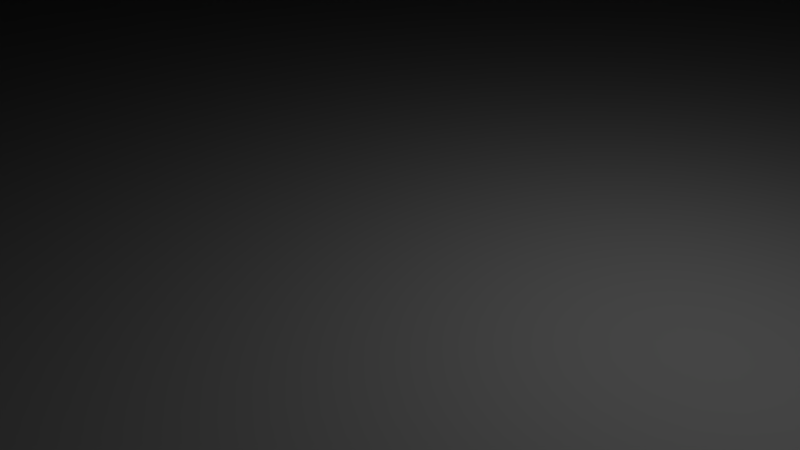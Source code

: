 # Source: tutLevel2.blend  (saved by Blender 2.76.0; exported with 4.5.12 LTS)
import bpy
from mathutils import Matrix  # noqa: F401  (used for matrix-valued properties, if any)

bpy.ops.wm.read_factory_settings(use_empty=True)
scene = bpy.context.scene
scene.name = 'Scene'

# ---- collections
col_collection_1 = bpy.data.collections.new('Collection 1'); scene.collection.children.link(col_collection_1)

# ---- materials (node trees are filled in below, after node groups)
mat_material = bpy.data.materials.new('Material')
mat_material.alpha_threshold = 0.0
mat_material.use_transparent_shadow = False
mat_material.roughness = 0.5
mat_material.line_color = (0.0, 0.0, 0.0, 1.0)

# ---- material node trees

# ---- world
world_world = bpy.data.worlds.new('World'); scene.world = world_world
world_world.color = (0.05088, 0.05088, 0.05088)
world_world.use_sun_shadow = False
world_world.sun_shadow_jitter_overblur = 0.0
world_world.cycles.sampling_method = 'MANUAL'
world_world.cycles.sample_map_resolution = 256

# ---- cameras
cam_camera = bpy.data.cameras.new('Camera')
cam_camera.clip_end = 100.0
cam_camera.lens = 35.0
cam_camera.sensor_width = 32.0
cam_camera.sensor_height = 18.0
cam_camera.ortho_scale = 7.314
cam_camera.dof.focus_distance = 0.0
cam_camera.dof.aperture_fstop = 128.0

# ---- lights
light_lamp = bpy.data.lights.new('Lamp', 'POINT')
light_lamp.transmission_factor = 0.0
light_lamp.cutoff_distance = 30.0
light_lamp.energy = 100.0
light_lamp.shadow_buffer_clip_start = 1.001
light_lamp.shadow_soft_size = 0.1
light_lamp.shadow_maximum_resolution = 0.006
light_lamp.use_absolute_resolution = True
light_lamp.cycles.use_multiple_importance_sampling = False

# ---- meshes
me_cube_003 = bpy.data.meshes.new('Cube.003')
me_cube_003.from_pydata([(-1.0, -1.0, -1.0), (-1.0, -1.0, 1.0), (-1.0, 1.0, -1.0), (-1.0, 1.0, 1.0), (1.0, -1.0, -1.0), (1.0, -1.0, 1.0), (1.0, 1.0, -1.0), (1.0, 1.0, 1.0)], [], [(1, 3, 2, 0), (3, 7, 6, 2), (7, 5, 4, 6), (5, 1, 0, 4), (0, 2, 6, 4), (5, 7, 3, 1)])
_uv = me_cube_003.uv_layers.new(name='UVMap')
_uv.uv.foreach_set('vector', [0.0, 0.0, 1.0, 0.0, 1.0, 1.0, 0.0, 1.0, 0.0, 0.0, 1.0, 0.0, 1.0, 1.0, 0.0, 1.0, 0.0, 0.0, 1.0, 0.0, 1.0, 1.0, 0.0, 1.0, 0.0, 0.0, 1.0, 0.0, 1.0, 1.0, 0.0, 1.0, 0.0, 0.0, 1.0, 0.0, 1.0, 1.0, 0.0, 1.0, 0.0, 0.0, 1.0, 0.0, 1.0, 1.0, 0.0, 1.0])
me_cube_003.use_remesh_preserve_volume = False
me_cube_003.use_remesh_preserve_attributes = False
me_cube_003.use_mirror_vertex_groups = False
me_cube_003.update()
me_cube_002 = bpy.data.meshes.new('Cube.002')
me_cube_002.from_pydata([(-1.0, -1.0, -1.0), (-1.0, -1.0, 1.0), (-1.0, 1.0, -1.0), (-1.0, 1.0, 1.0), (1.0, -1.0, -1.0), (1.0, -1.0, 1.0), (1.0, 1.0, -1.0), (1.0, 1.0, 1.0)], [], [(1, 3, 2, 0), (3, 7, 6, 2), (7, 5, 4, 6), (5, 1, 0, 4), (0, 2, 6, 4), (5, 7, 3, 1)])
_uv = me_cube_002.uv_layers.new(name='UVMap')
_uv.uv.foreach_set('vector', [0.0, 0.0, 1.0, 0.0, 1.0, 1.0, 0.0, 1.0, 0.0, 0.0, 1.0, 0.0, 1.0, 1.0, 0.0, 1.0, 0.0, 0.0, 1.0, 0.0, 1.0, 1.0, 0.0, 1.0, 0.0, 0.0, 1.0, 0.0, 1.0, 1.0, 0.0, 1.0, 0.0, 0.0, 1.0, 0.0, 1.0, 1.0, 0.0, 1.0, 0.0, 0.0, 1.0, 0.0, 1.0, 1.0, 0.0, 1.0])
me_cube_002.use_remesh_preserve_volume = False
me_cube_002.use_remesh_preserve_attributes = False
me_cube_002.use_mirror_vertex_groups = False
me_cube_002.update()
me_cube_001 = bpy.data.meshes.new('Cube.001')
me_cube_001.from_pydata([(-1.0, -1.0, -1.0), (-1.0, -1.0, 1.0), (-1.0, 1.0, -1.0), (-1.0, 1.0, 1.0), (1.0, -1.0, -1.0), (1.0, -1.0, 1.0), (1.0, 1.0, -1.0), (1.0, 1.0, 1.0)], [], [(1, 3, 2, 0), (3, 7, 6, 2), (7, 5, 4, 6), (5, 1, 0, 4), (0, 2, 6, 4), (5, 7, 3, 1)])
_uv = me_cube_001.uv_layers.new(name='UVMap')
_uv.uv.foreach_set('vector', [0.0, 0.0, 1.0, 0.0, 1.0, 1.0, 0.0, 1.0, 0.0, 0.0, 1.0, 0.0, 1.0, 1.0, 0.0, 1.0, 0.0, 0.0, 1.0, 0.0, 1.0, 1.0, 0.0, 1.0, 0.0, 0.0, 1.0, 0.0, 1.0, 1.0, 0.0, 1.0, 0.0, 0.0, 1.0, 0.0, 1.0, 1.0, 0.0, 1.0, 0.0, 0.0, 1.0, 0.0, 1.0, 1.0, 0.0, 1.0])
me_cube_001.use_remesh_preserve_volume = False
me_cube_001.use_remesh_preserve_attributes = False
me_cube_001.use_mirror_vertex_groups = False
me_cube_001.update()
me_cube = bpy.data.meshes.new('Cube')
me_cube.from_pydata([(-1.0, -1.0, -1.0), (-1.0, 1.0, -1.0), (-1.0, 1.0, 1.0), (3.012, 1.0, -1.0), (3.012, -1.0, -1.0), (-1.0, 0.6364, 1.0), (-0.6353, 1.0, 1.0), (1.553, 0.4545, -0.3138), (1.553, 0.8182, 0.03641), (1.553, 0.09091, -0.3138), (-0.6353, 0.6364, 1.0), (1.918, -0.4545, -0.5847), (0.09409, 1.0, 0.03641), (1.553, 1.0, 0.03641), (-0.2706, -0.2727, 0.4712), (-0.2706, -0.6364, 0.4712), (-0.6353, -0.2727, 0.4712), (-0.6353, -0.6364, 0.4712), (-0.2706, 1.0, 0.4712), (0.09409, 1.0, 0.4712), (-0.2706, 0.09091, 0.7723), (-0.2706, -0.2727, 0.7723), (-0.6353, 0.4545, 0.7723), (-0.6353, 0.09091, 0.7723), (-0.6353, -0.2727, 0.7723), (-0.6353, -1.0, 0.7723), (-1.0, 0.4545, 0.7723), (-1.0, -1.0, 0.7723), (-1.0, 0.4545, 0.8959), (-1.0, 0.6364, 0.8959), (-0.2706, 1.0, 0.8959), (-0.6353, 1.0, 0.8959), (0.4588, -0.2727, -0.1979), (0.4588, -0.2727, 0.2386), (0.4588, 0.4545, 0.2386), (-0.6353, 0.6364, 0.8959), (-0.2706, 0.4545, 0.8959), (0.4588, 0.4545, -0.1979), (0.4588, 0.8182, -0.1979), (0.8235, -1.0, -0.1979), (0.8235, 0.4545, -0.1979), (1.553, 0.4545, -0.4706), (1.553, 0.8182, -0.4706), (1.918, -0.4545, -0.7219), (-0.6353, -0.6364, 0.6255), (-0.6353, 0.09091, 0.6255), (-0.6353, 0.4545, 0.6255), (-0.2706, -0.6364, 0.6255), (-0.2706, 0.09091, 0.6255), (2.282, -0.8182, -0.4706), (2.282, -0.6364, -0.4706), (-0.2706, 0.4545, 0.6255), (0.09409, -1.0, 0.4712), (-0.2706, -1.0, 0.4712), (0.4588, -1.0, 0.03641), (0.09409, -1.0, 0.03641), (1.918, 0.8182, -0.7219), (2.282, -0.4545, -0.7219), (-0.2706, -1.0, 0.6255), (-0.6353, -1.0, 0.6255), (0.09409, -0.6364, 0.03641), (0.09409, 0.8182, 0.03641), (0.4588, -0.6364, 0.03641), (1.918, 0.8182, -0.5847), (0.8235, 0.09091, -0.3138), (0.09409, 0.4545, 0.2386), (0.09409, -0.2727, 0.2386), (2.282, -1.0, -0.3138), (0.8235, -1.0, -0.3138), (0.4588, 0.4545, -0.3138), (0.8235, 0.4545, -0.3138), (0.4588, 0.8182, -0.3138), (0.8235, 0.8182, -0.3138), (0.8235, -0.8182, -0.3138), (1.553, 0.09091, -0.5847), (0.4588, -0.6364, -0.1979), (0.4588, -1.0, -0.1979), (0.09409, 0.8182, -0.1979), (0.09409, 0.4545, -0.1979), (0.09409, -0.2727, -0.1979), (0.09409, -0.6364, -0.1979), (2.282, 0.8182, -0.7219), (0.8235, 0.09091, -0.4706), (1.188, 0.09091, -0.4706), (1.188, 0.09091, -0.5847), (1.188, -0.6364, -0.5847), (1.553, 1.0, -0.5847), (2.282, -0.8182, -0.3138), (2.282, -1.0, -0.5847), (3.012, -0.6364, -0.5847), (3.012, 0.8182, -0.5847), (3.012, 1.0, -0.5847), (3.012, -1.0, -0.5847), (1.188, -0.6364, -0.4706), (0.8235, 0.8182, -0.4706), (0.8235, 0.4545, -0.4706), (0.8235, -0.8182, -0.4706), (2.282, -0.6364, -0.5847), (2.282, -0.4545, -0.5847), (3.012, 0.8182, -0.8357), (2.282, -0.6364, -0.8357), (3.012, -0.6364, -0.8357), (2.282, 0.8182, -0.8357)], [], [(1, 3, 4, 0), (6, 10, 35, 31), (11, 63, 90, 91, 86, 74, 84, 85, 97, 98), (64, 9, 7, 70), (70, 7, 41, 95), (68, 67, 87, 73), (62, 54, 76, 75), (61, 8, 13, 12), (73, 87, 49, 96), (53, 52, 19, 18, 14, 16, 17, 15), (9, 64, 82, 83, 84, 74), (33, 32, 37, 34), (10, 5, 29, 35), (90, 63, 56, 81, 102, 99), (57, 98, 97, 100, 102, 81), (81, 56, 43, 57), (58, 53, 15, 47), (72, 70, 95, 94), (36, 30, 31, 35, 29, 28), (39, 40, 37, 32, 79, 80, 75, 76), (33, 34, 65, 66), (96, 49, 50, 93, 83, 82), (94, 95, 41, 42), (8, 42, 41, 7, 9, 74, 86, 13), (66, 79, 32, 33), (48, 51, 46, 45), (24, 21, 20, 23, 22, 26, 27, 25), (36, 28, 26, 22, 46, 51), (26, 28, 29, 5, 2, 1, 0, 27), (23, 20, 48, 45), (21, 24, 16, 14), (22, 23, 45, 46), (44, 47, 15, 17), (44, 17, 16, 24, 25, 59), (21, 14, 18, 30, 36, 51, 48, 20), (58, 47, 44, 59), (60, 62, 75, 80), (65, 78, 77, 61, 12, 19, 52, 55, 60, 80, 79, 66), (37, 38, 77, 78), (55, 54, 62, 60), (38, 37, 69, 71), (34, 37, 78, 65), (72, 94, 42, 8, 61, 77, 38, 71), (37, 40, 70, 69), (73, 96, 82, 64, 70, 40, 39, 68), (69, 70, 72, 71), (67, 88, 97, 50, 49, 87), (93, 50, 97, 85), (84, 83, 93, 85), (11, 98, 57, 43), (63, 11, 43, 56), (89, 97, 88, 92), (100, 97, 89, 101), (101, 99, 102, 100), (18, 19, 12, 13, 86, 91, 3, 1, 2, 6, 31, 30), (101, 89, 92, 4, 3, 91, 90, 99), (25, 27, 0, 4, 92, 88, 67, 68, 39, 76, 54, 55, 52, 53, 58, 59), (5, 10, 6, 2)])
_uv = me_cube.uv_layers.new(name='UVMap')
_uv.uv.foreach_set('vector', [0.2955, 0.0001643, 0.9568, 0.4075, 0.7086, 0.3623, 0.4296, 0.3065, 0.0001643, 0.5336, 0.05904, 0.5253, 0.06975, 0.5398, 0.004713, 0.5564, 0.6753, 0.459, 0.7626, 0.5556, 0.918, 0.4632, 0.9399, 0.4763, 0.7407, 0.5956, 0.678, 0.5177, 0.6513, 0.5299, 0.6345, 0.4844, 0.6834, 0.4231, 0.692, 0.437, 0.7112, 0.7758, 0.7903, 0.7758, 0.7903, 0.8153, 0.7112, 0.8153, 0.6403, 0.5976, 0.6792, 0.5564, 0.6968, 0.5576, 0.6577, 0.5996, 0.5641, 0.4738, 0.647, 0.4035, 0.6518, 0.4098, 0.5759, 0.4866, 0.5176, 0.5253, 0.5183, 0.4962, 0.5354, 0.4849, 0.5433, 0.5224, 0.5615, 0.7013, 0.6798, 0.6168, 0.6903, 0.6316, 0.572, 0.716, 0.5759, 0.4866, 0.6518, 0.4098, 0.6662, 0.4082, 0.5951, 0.4888, 0.4376, 0.4812, 0.4677, 0.5113, 0.2734, 0.716, 0.2463, 0.6929, 0.365, 0.5549, 0.3547, 0.511, 0.373, 0.4984, 0.4035, 0.5169, 0.6715, 0.5405, 0.6232, 0.5601, 0.627, 0.5439, 0.6413, 0.5275, 0.6513, 0.5299, 0.678, 0.5177, 0.5299, 0.6063, 0.5519, 0.5624, 0.613, 0.6289, 0.5768, 0.6467, 0.05904, 0.5253, 0.09756, 0.4612, 0.1126, 0.4824, 0.06975, 0.5398, 0.918, 0.4632, 0.7626, 0.5556, 0.7631, 0.5383, 0.7767, 0.5133, 0.7897, 0.5138, 0.9216, 0.4232, 0.7036, 0.4361, 0.692, 0.437, 0.6834, 0.4231, 0.7028, 0.4234, 0.7897, 0.5138, 0.7767, 0.5133, 0.7767, 0.5133, 0.7631, 0.5383, 0.6896, 0.4577, 0.7036, 0.4361, 0.4163, 0.4804, 0.4376, 0.4812, 0.4035, 0.5169, 0.4011, 0.4982, 0.6595, 0.6278, 0.6403, 0.5976, 0.6577, 0.5996, 0.6682, 0.6239, 0.7903, 0.7164, 0.7903, 0.7755, 0.7507, 0.7755, 0.7507, 0.7361, 0.7112, 0.7361, 0.7112, 0.7164, 0.561, 0.4822, 0.628, 0.5975, 0.613, 0.6289, 0.5519, 0.5624, 0.512, 0.5534, 0.5134, 0.5236, 0.5433, 0.5224, 0.5354, 0.4849, 0.5877, 0.8613, 0.5877, 0.7824, 0.6272, 0.7824, 0.6272, 0.8613, 0.5951, 0.4888, 0.6662, 0.4082, 0.6725, 0.4228, 0.624, 0.4819, 0.6413, 0.5275, 0.627, 0.5439, 0.6682, 0.6239, 0.6577, 0.5996, 0.6968, 0.5576, 0.7209, 0.5875, 0.6798, 0.6168, 0.7209, 0.5875, 0.6968, 0.5576, 0.6792, 0.5564, 0.6715, 0.5405, 0.678, 0.5177, 0.7407, 0.5956, 0.6903, 0.6316, 0.4966, 0.5934, 0.512, 0.5534, 0.5519, 0.5624, 0.5299, 0.6063, 0.2688, 0.5672, 0.2435, 0.5747, 0.2262, 0.547, 0.2592, 0.5417, 0.3191, 0.4947, 0.3268, 0.5428, 0.2941, 0.5751, 0.2665, 0.5257, 0.2274, 0.5348, 0.1588, 0.498, 0.3788, 0.4398, 0.3985, 0.4486, 0.2404, 0.6255, 0.1364, 0.5135, 0.1588, 0.498, 0.2274, 0.5348, 0.2262, 0.547, 0.2435, 0.5747, 0.1588, 0.498, 0.1364, 0.5135, 0.1126, 0.4824, 0.09756, 0.4612, 0.007489, 0.4558, 0.2955, 0.0001643, 0.4296, 0.3065, 0.3788, 0.4398, 0.2665, 0.5257, 0.2941, 0.5751, 0.2688, 0.5672, 0.2592, 0.5417, 0.3268, 0.5428, 0.3191, 0.4947, 0.3547, 0.511, 0.365, 0.5549, 0.2274, 0.5348, 0.2665, 0.5257, 0.2592, 0.5417, 0.2262, 0.547, 0.6674, 0.7824, 0.707, 0.7824, 0.707, 0.7991, 0.6674, 0.7991, 0.3718, 0.481, 0.373, 0.4984, 0.3547, 0.511, 0.3191, 0.4947, 0.3985, 0.4486, 0.4036, 0.461, 0.3268, 0.5428, 0.365, 0.5549, 0.2463, 0.6929, 0.2123, 0.671, 0.2404, 0.6255, 0.2435, 0.5747, 0.2688, 0.5672, 0.2941, 0.5751, 0.4163, 0.4804, 0.4011, 0.4982, 0.3718, 0.481, 0.4036, 0.461, 0.6276, 0.7824, 0.6671, 0.7824, 0.6671, 0.8078, 0.6276, 0.8078, 0.6863, 0.7201, 0.6865, 0.7214, 0.6854, 0.7216, 0.6853, 0.7208, 0.7109, 0.7208, 0.7109, 0.7821, 0.4292, 0.7821, 0.4292, 0.7208, 0.6852, 0.7164, 0.6859, 0.7164, 0.6859, 0.7175, 0.6872, 0.718, 0.613, 0.6289, 0.6403, 0.6479, 0.6299, 0.6726, 0.6053, 0.6623, 0.4953, 0.4801, 0.5183, 0.4962, 0.5176, 0.5253, 0.4809, 0.5151, 0.6403, 0.6479, 0.613, 0.6289, 0.6266, 0.6264, 0.6442, 0.6431, 0.5768, 0.6467, 0.613, 0.6289, 0.6053, 0.6623, 0.5809, 0.6647, 0.5083, 0.7994, 0.5083, 0.7824, 0.5873, 0.7824, 0.5873, 0.8374, 0.4292, 0.8374, 0.4292, 0.812, 0.4615, 0.7892, 0.4687, 0.7994, 0.613, 0.6289, 0.628, 0.5975, 0.6403, 0.5976, 0.6266, 0.6264, 0.5759, 0.4866, 0.5951, 0.4888, 0.627, 0.5439, 0.6232, 0.5601, 0.6403, 0.5976, 0.628, 0.5975, 0.561, 0.4822, 0.5641, 0.4738, 0.6266, 0.6264, 0.6403, 0.5976, 0.6595, 0.6278, 0.6442, 0.6431, 0.647, 0.4035, 0.6701, 0.3822, 0.6834, 0.4231, 0.6725, 0.4228, 0.6662, 0.4082, 0.6518, 0.4098, 0.624, 0.4819, 0.6725, 0.4228, 0.6834, 0.4231, 0.6345, 0.4844, 0.6513, 0.5299, 0.6413, 0.5275, 0.624, 0.4819, 0.6345, 0.4844, 0.6753, 0.459, 0.692, 0.437, 0.7036, 0.4361, 0.6896, 0.4577, 0.7626, 0.5556, 0.6753, 0.459, 0.6896, 0.4577, 0.7631, 0.5383, 0.7157, 0.3865, 0.6834, 0.4231, 0.6701, 0.3822, 0.7067, 0.382, 0.7028, 0.4234, 0.6834, 0.4231, 0.7157, 0.3865, 0.7297, 0.3798, 0.7297, 0.3798, 0.9216, 0.4232, 0.7897, 0.5138, 0.7028, 0.4234, 0.1676, 0.772, 0.1687, 0.7728, 0.1677, 0.7741, 0.2729, 0.8891, 0.2729, 0.9555, 0.4288, 0.9555, 0.4288, 0.9998, 0.0001644, 0.9998, 0.0001643, 0.7861, 0.03913, 0.7861, 0.04734, 0.7786, 0.09511, 0.7164, 0.7297, 0.3798, 0.7157, 0.3865, 0.7067, 0.382, 0.7086, 0.3623, 0.9568, 0.4075, 0.9399, 0.4763, 0.918, 0.4632, 0.9216, 0.4232, 0.3985, 0.4486, 0.3788, 0.4398, 0.4296, 0.3065, 0.7086, 0.3623, 0.7067, 0.382, 0.6701, 0.3822, 0.647, 0.4035, 0.5641, 0.4738, 0.561, 0.4822, 0.5354, 0.4849, 0.5183, 0.4962, 0.4953, 0.4801, 0.4677, 0.5113, 0.4376, 0.4812, 0.4163, 0.4804, 0.4036, 0.461, 0.09756, 0.4612, 0.05904, 0.5253, 0.0001643, 0.5336, 0.007489, 0.4558])
me_cube.materials.append(mat_material)
me_cube.use_remesh_preserve_volume = False
me_cube.use_remesh_preserve_attributes = False
me_cube.use_mirror_vertex_groups = False
me_cube.update()

# ---- objects
ob_returnramp = bpy.data.objects.new('ReturnRamp', me_cube_003)
ob_returnplatforma = bpy.data.objects.new('ReturnPlatformA', me_cube_002)
ob_endplatform = bpy.data.objects.new('EndPlatform', me_cube_001)
ob_steps = bpy.data.objects.new('Steps', me_cube)
ob_lamp = bpy.data.objects.new('Lamp', light_lamp)
ob_camera = bpy.data.objects.new('Camera', cam_camera)

# ---- transforms, parenting, visibility, modifiers, constraints
ob_returnramp.location = (49.43, -54.95, 53.48)
ob_returnramp.rotation_euler = (0.0, 0.4363, 0.0)
ob_returnramp.scale = (110.0, 1.5, 0.125)
ob_returnramp.lineart.crease_threshold = 0.0
ob_returnplatforma.location = (152.5, -42.0, 8.204)
ob_returnplatforma.scale = (1.5, 15.0, 0.125)
ob_returnplatforma.lineart.crease_threshold = 0.0
ob_endplatform.location = (156.1, 0.0, 8.079)
ob_endplatform.scale = (5.0, 2.5, 0.125)
ob_endplatform.lineart.crease_threshold = 0.0
ob_steps.location = (0.0, 0.0, 50.0)
ob_steps.scale = (50.0, 50.0, 50.0)
ob_steps.lock_rotations_4d = False
ob_steps.empty_display_type = 'ARROWS'
ob_steps.lineart.crease_threshold = 0.0
ob_lamp.location = (4.076, 1.005, 5.904)
ob_lamp.rotation_euler = (0.6503, 0.05522, 1.866)
ob_lamp.lock_rotations_4d = False
ob_lamp.empty_display_type = 'ARROWS'
ob_lamp.color = (0.0, 0.0, 0.0, 0.0)
ob_lamp.lineart.crease_threshold = 0.0
ob_camera.location = (7.481, -6.508, 5.344)
ob_camera.rotation_euler = (1.109, 0.01082, 0.8149)
ob_camera.lock_rotations_4d = False
ob_camera.empty_display_type = 'ARROWS'
ob_camera.color = (0.0, 0.0, 0.0, 0.0)
ob_camera.display_type = 'WIRE'
ob_camera.lineart.crease_threshold = 0.0

# ---- collection membership
col_collection_1.objects.link(ob_returnramp)
col_collection_1.objects.link(ob_returnplatforma)
col_collection_1.objects.link(ob_endplatform)
col_collection_1.objects.link(ob_steps)
col_collection_1.objects.link(ob_lamp)
col_collection_1.objects.link(ob_camera)

# ---- scene / render settings (as saved in the file)
scene.camera = ob_camera
scene.frame_start = 1; scene.frame_end = 250; scene.frame_set(1)
scene.render.engine = 'BLENDER_EEVEE_NEXT'
scene.render.resolution_percentage = 50
scene.render.dither_intensity = 0.0
scene.cycles.use_denoising = False
scene.cycles.samples = 10
scene.cycles.sampling_pattern = 'TABULATED_SOBOL'
scene.cycles.light_sampling_threshold = 0.0
scene.cycles.use_adaptive_sampling = False
scene.cycles.use_light_tree = False
scene.cycles.blur_glossy = 0.0
scene.cycles.pixel_filter_type = 'GAUSSIAN'
scene.cycles.sample_clamp_indirect = 0.0
scene.view_settings.view_transform = 'Standard'
bpy.context.view_layer.update()
